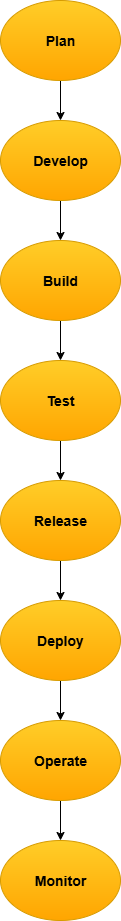

The diagram above was exported from draw.io. Its source (the exported page's mxGraphModel, read from the mxfile embedded in the PNG):
<mxGraphModel dx="1034" dy="570" grid="1" gridSize="10" guides="1" tooltips="1" connect="1" arrows="1" fold="1" page="1" pageScale="1" pageWidth="850" pageHeight="1100" math="0" shadow="0">
  <root>
    <mxCell id="0" />
    <mxCell id="1" parent="0" />
    <mxCell id="8p6nxfuxb5qEGEpTRuKf-3" value="" style="edgeStyle=orthogonalEdgeStyle;rounded=0;orthogonalLoop=1;jettySize=auto;html=1;" parent="1" source="8p6nxfuxb5qEGEpTRuKf-1" target="8p6nxfuxb5qEGEpTRuKf-2" edge="1">
      <mxGeometry relative="1" as="geometry" />
    </mxCell>
    <mxCell id="8p6nxfuxb5qEGEpTRuKf-1" value="&lt;h3&gt;Plan&lt;/h3&gt;" style="ellipse;whiteSpace=wrap;html=1;fillColor=#ffcd28;strokeColor=#d79b00;gradientColor=#ffa500;" parent="1" vertex="1">
      <mxGeometry x="350" y="40" width="120" height="80" as="geometry" />
    </mxCell>
    <mxCell id="8p6nxfuxb5qEGEpTRuKf-5" value="" style="edgeStyle=orthogonalEdgeStyle;rounded=0;orthogonalLoop=1;jettySize=auto;html=1;" parent="1" source="8p6nxfuxb5qEGEpTRuKf-2" target="8p6nxfuxb5qEGEpTRuKf-4" edge="1">
      <mxGeometry relative="1" as="geometry" />
    </mxCell>
    <mxCell id="8p6nxfuxb5qEGEpTRuKf-2" value="&lt;h3&gt;Develop&lt;/h3&gt;" style="ellipse;whiteSpace=wrap;html=1;fillColor=#ffcd28;gradientColor=#ffa500;strokeColor=#d79b00;" parent="1" vertex="1">
      <mxGeometry x="350" y="160" width="120" height="80" as="geometry" />
    </mxCell>
    <mxCell id="8p6nxfuxb5qEGEpTRuKf-7" value="" style="edgeStyle=orthogonalEdgeStyle;rounded=0;orthogonalLoop=1;jettySize=auto;html=1;" parent="1" source="8p6nxfuxb5qEGEpTRuKf-4" target="8p6nxfuxb5qEGEpTRuKf-6" edge="1">
      <mxGeometry relative="1" as="geometry" />
    </mxCell>
    <mxCell id="8p6nxfuxb5qEGEpTRuKf-4" value="&lt;h3&gt;Build&lt;/h3&gt;" style="ellipse;whiteSpace=wrap;html=1;fillColor=#ffcd28;gradientColor=#ffa500;strokeColor=#d79b00;" parent="1" vertex="1">
      <mxGeometry x="350" y="280" width="120" height="80" as="geometry" />
    </mxCell>
    <mxCell id="8p6nxfuxb5qEGEpTRuKf-9" value="" style="edgeStyle=orthogonalEdgeStyle;rounded=0;orthogonalLoop=1;jettySize=auto;html=1;" parent="1" source="8p6nxfuxb5qEGEpTRuKf-6" target="8p6nxfuxb5qEGEpTRuKf-8" edge="1">
      <mxGeometry relative="1" as="geometry" />
    </mxCell>
    <mxCell id="8p6nxfuxb5qEGEpTRuKf-6" value="&lt;h3&gt;Test&lt;/h3&gt;" style="ellipse;whiteSpace=wrap;html=1;fillColor=#ffcd28;gradientColor=#ffa500;strokeColor=#d79b00;" parent="1" vertex="1">
      <mxGeometry x="350" y="400" width="120" height="80" as="geometry" />
    </mxCell>
    <mxCell id="8p6nxfuxb5qEGEpTRuKf-11" value="" style="edgeStyle=orthogonalEdgeStyle;rounded=0;orthogonalLoop=1;jettySize=auto;html=1;" parent="1" source="8p6nxfuxb5qEGEpTRuKf-8" target="8p6nxfuxb5qEGEpTRuKf-10" edge="1">
      <mxGeometry relative="1" as="geometry" />
    </mxCell>
    <mxCell id="8p6nxfuxb5qEGEpTRuKf-8" value="&lt;h3&gt;Release&lt;/h3&gt;" style="ellipse;whiteSpace=wrap;html=1;fillColor=#ffcd28;gradientColor=#ffa500;strokeColor=#d79b00;" parent="1" vertex="1">
      <mxGeometry x="350" y="520" width="120" height="80" as="geometry" />
    </mxCell>
    <mxCell id="8p6nxfuxb5qEGEpTRuKf-13" value="" style="edgeStyle=orthogonalEdgeStyle;rounded=0;orthogonalLoop=1;jettySize=auto;html=1;" parent="1" source="8p6nxfuxb5qEGEpTRuKf-10" target="8p6nxfuxb5qEGEpTRuKf-12" edge="1">
      <mxGeometry relative="1" as="geometry" />
    </mxCell>
    <mxCell id="8p6nxfuxb5qEGEpTRuKf-10" value="&lt;h3&gt;Deploy&lt;/h3&gt;" style="ellipse;whiteSpace=wrap;html=1;fillColor=#ffcd28;gradientColor=#ffa500;strokeColor=#d79b00;" parent="1" vertex="1">
      <mxGeometry x="350" y="640" width="120" height="80" as="geometry" />
    </mxCell>
    <mxCell id="8p6nxfuxb5qEGEpTRuKf-15" value="" style="edgeStyle=orthogonalEdgeStyle;rounded=0;orthogonalLoop=1;jettySize=auto;html=1;" parent="1" source="8p6nxfuxb5qEGEpTRuKf-12" target="8p6nxfuxb5qEGEpTRuKf-14" edge="1">
      <mxGeometry relative="1" as="geometry" />
    </mxCell>
    <mxCell id="8p6nxfuxb5qEGEpTRuKf-12" value="&lt;h3&gt;Operate&lt;/h3&gt;" style="ellipse;whiteSpace=wrap;html=1;fillColor=#ffcd28;gradientColor=#ffa500;strokeColor=#d79b00;" parent="1" vertex="1">
      <mxGeometry x="350" y="760" width="120" height="80" as="geometry" />
    </mxCell>
    <mxCell id="8p6nxfuxb5qEGEpTRuKf-14" value="&lt;h3&gt;Monitor&lt;/h3&gt;" style="ellipse;whiteSpace=wrap;html=1;fillColor=#ffcd28;strokeColor=#d79b00;gradientColor=#ffa500;fontStyle=1" parent="1" vertex="1">
      <mxGeometry x="350" y="880" width="120" height="80" as="geometry" />
    </mxCell>
  </root>
</mxGraphModel>